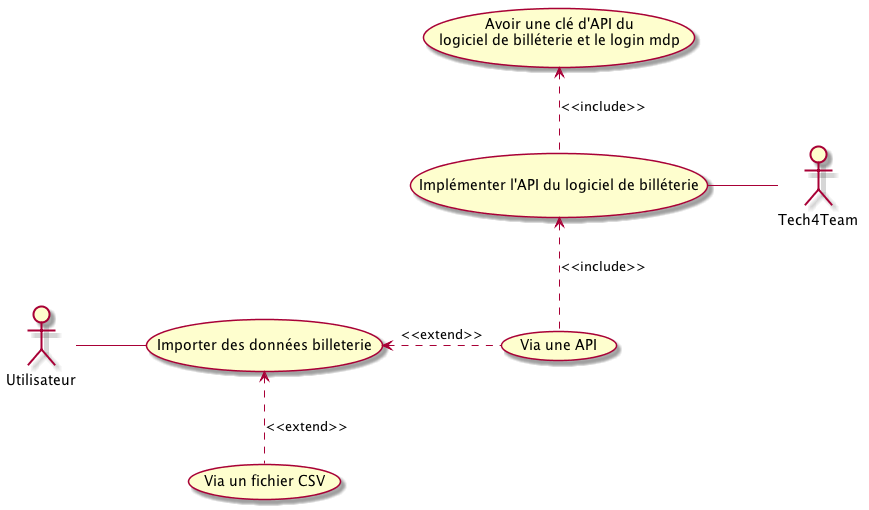

The diagram above was rendered by PlantUML. Its source (embedded in the PNG):
@startuml
(Importer des données billeterie) <.down. (Via un fichier CSV): <<extend>>
(Importer des données billeterie) <. (Via une API) : <<extend>>
(Via une API) .up.> (Implémenter l'API du logiciel de billéterie) : <<include>>
:Tech4Team: -left- (Implémenter l'API du logiciel de billéterie)
(Implémenter l'API du logiciel de billéterie) .up.> (Avoir une clé d'API du \n logiciel de billéterie et le login mdp) : <<include>>
:Utilisateur: - (Importer des données billeterie)
@enduml